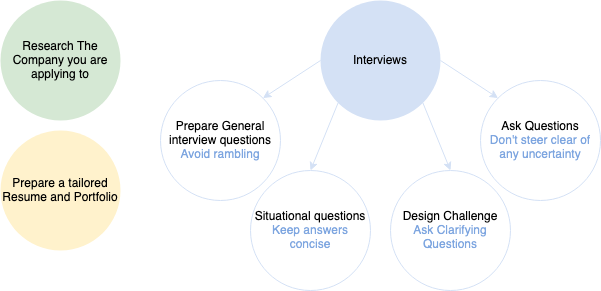

The diagram above was exported from draw.io. Its source (the exported page's mxGraphModel, read from the mxfile embedded in the PNG):
<mxGraphModel dx="729" dy="495" grid="1" gridSize="10" guides="1" tooltips="1" connect="1" arrows="1" fold="1" page="1" pageScale="1" pageWidth="850" pageHeight="1100" math="0" shadow="0">
  <root>
    <mxCell id="0" />
    <mxCell id="1" parent="0" />
    <mxCell id="gYCqekFEuX9Ziw5EChOL-1" value="Research The Company you are applying to" style="ellipse;whiteSpace=wrap;html=1;aspect=fixed;fillColor=#D5E8D4;strokeColor=none;" vertex="1" parent="1">
      <mxGeometry x="160" y="40" width="120" height="120" as="geometry" />
    </mxCell>
    <mxCell id="gYCqekFEuX9Ziw5EChOL-2" value="Prepare a tailored Resume and Portfolio" style="ellipse;whiteSpace=wrap;html=1;aspect=fixed;fillColor=#FFF2CC;strokeColor=none;" vertex="1" parent="1">
      <mxGeometry x="160" y="170" width="120" height="120" as="geometry" />
    </mxCell>
    <mxCell id="gYCqekFEuX9Ziw5EChOL-3" value="&lt;div&gt;Prepare General interview questions&lt;/div&gt;&lt;div&gt;&lt;font color=&quot;#7ea6e0&quot;&gt;Avoid rambling&lt;br&gt;&lt;/font&gt;&lt;/div&gt;" style="ellipse;whiteSpace=wrap;html=1;aspect=fixed;strokeColor=#D4E1F5;" vertex="1" parent="1">
      <mxGeometry x="320" y="120" width="120" height="120" as="geometry" />
    </mxCell>
    <mxCell id="gYCqekFEuX9Ziw5EChOL-14" style="edgeStyle=none;rounded=0;orthogonalLoop=1;jettySize=auto;html=1;exitX=0;exitY=0.5;exitDx=0;exitDy=0;entryX=1;entryY=0;entryDx=0;entryDy=0;strokeColor=#D4E1F5;" edge="1" parent="1" source="gYCqekFEuX9Ziw5EChOL-5" target="gYCqekFEuX9Ziw5EChOL-3">
      <mxGeometry relative="1" as="geometry" />
    </mxCell>
    <mxCell id="gYCqekFEuX9Ziw5EChOL-15" style="edgeStyle=none;rounded=0;orthogonalLoop=1;jettySize=auto;html=1;exitX=0;exitY=1;exitDx=0;exitDy=0;entryX=0.5;entryY=0;entryDx=0;entryDy=0;strokeColor=#D4E1F5;" edge="1" parent="1" source="gYCqekFEuX9Ziw5EChOL-5" target="gYCqekFEuX9Ziw5EChOL-6">
      <mxGeometry relative="1" as="geometry" />
    </mxCell>
    <mxCell id="gYCqekFEuX9Ziw5EChOL-16" style="edgeStyle=none;rounded=0;orthogonalLoop=1;jettySize=auto;html=1;exitX=1;exitY=1;exitDx=0;exitDy=0;entryX=0.5;entryY=0;entryDx=0;entryDy=0;strokeColor=#D4E1F5;" edge="1" parent="1" source="gYCqekFEuX9Ziw5EChOL-5" target="gYCqekFEuX9Ziw5EChOL-10">
      <mxGeometry relative="1" as="geometry" />
    </mxCell>
    <mxCell id="gYCqekFEuX9Ziw5EChOL-17" style="edgeStyle=none;rounded=0;orthogonalLoop=1;jettySize=auto;html=1;exitX=1;exitY=0.5;exitDx=0;exitDy=0;entryX=0;entryY=0;entryDx=0;entryDy=0;strokeColor=#D4E1F5;" edge="1" parent="1" source="gYCqekFEuX9Ziw5EChOL-5" target="gYCqekFEuX9Ziw5EChOL-11">
      <mxGeometry relative="1" as="geometry" />
    </mxCell>
    <mxCell id="gYCqekFEuX9Ziw5EChOL-5" value="Interviews" style="ellipse;whiteSpace=wrap;html=1;aspect=fixed;strokeColor=none;fillColor=#D4E1F5;" vertex="1" parent="1">
      <mxGeometry x="480" y="40" width="120" height="120" as="geometry" />
    </mxCell>
    <mxCell id="gYCqekFEuX9Ziw5EChOL-6" value="&lt;div&gt;Situational questions&lt;/div&gt;&lt;div&gt;&lt;font color=&quot;#7ea6e0&quot;&gt;Keep answers concise&lt;br&gt;&lt;/font&gt;&lt;/div&gt;" style="ellipse;whiteSpace=wrap;html=1;aspect=fixed;strokeColor=#D4E1F5;" vertex="1" parent="1">
      <mxGeometry x="410" y="210" width="120" height="120" as="geometry" />
    </mxCell>
    <mxCell id="gYCqekFEuX9Ziw5EChOL-10" value="&lt;div&gt;Design Challenge&lt;/div&gt;&lt;div&gt;&lt;font color=&quot;#7ea6e0&quot;&gt;Ask Clarifying Questions&lt;/font&gt;&lt;br&gt;&lt;/div&gt;" style="ellipse;whiteSpace=wrap;html=1;aspect=fixed;strokeColor=#D4E1F5;" vertex="1" parent="1">
      <mxGeometry x="550" y="210" width="120" height="120" as="geometry" />
    </mxCell>
    <mxCell id="gYCqekFEuX9Ziw5EChOL-11" value="&lt;div&gt;Ask Questions&lt;/div&gt;&lt;div&gt;&lt;font color=&quot;#7ea6e0&quot;&gt;Don't steer clear of any uncertainty&lt;br&gt;&lt;/font&gt;&lt;/div&gt;" style="ellipse;whiteSpace=wrap;html=1;aspect=fixed;strokeColor=#D4E1F5;" vertex="1" parent="1">
      <mxGeometry x="640" y="120" width="120" height="120" as="geometry" />
    </mxCell>
  </root>
</mxGraphModel>